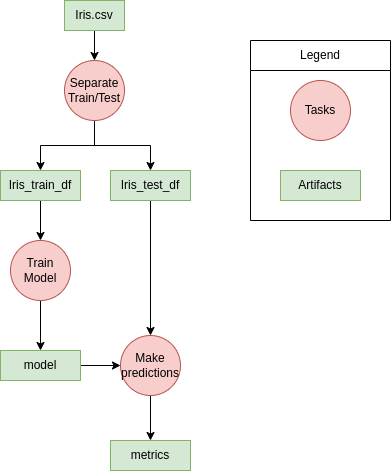

The diagram above was exported from draw.io. Its source (the exported page's mxGraphModel, read from the mxfile embedded in the PNG):
<mxGraphModel dx="992" dy="469" grid="1" gridSize="10" guides="1" tooltips="1" connect="1" arrows="1" fold="1" page="1" pageScale="1" pageWidth="827" pageHeight="1169" math="0" shadow="0">
  <root>
    <mxCell id="0" />
    <mxCell id="1" parent="0" />
    <mxCell id="u5KgdHViXFEOjEGpkzAo-13" style="edgeStyle=orthogonalEdgeStyle;rounded=0;orthogonalLoop=1;jettySize=auto;html=1;" edge="1" parent="1" source="u5KgdHViXFEOjEGpkzAo-1" target="u5KgdHViXFEOjEGpkzAo-11">
      <mxGeometry relative="1" as="geometry" />
    </mxCell>
    <mxCell id="u5KgdHViXFEOjEGpkzAo-14" style="edgeStyle=orthogonalEdgeStyle;rounded=0;orthogonalLoop=1;jettySize=auto;html=1;entryX=0.5;entryY=0;entryDx=0;entryDy=0;" edge="1" parent="1" source="u5KgdHViXFEOjEGpkzAo-1" target="u5KgdHViXFEOjEGpkzAo-12">
      <mxGeometry relative="1" as="geometry" />
    </mxCell>
    <mxCell id="u5KgdHViXFEOjEGpkzAo-1" value="Separate Train/Test" style="ellipse;whiteSpace=wrap;html=1;aspect=fixed;fillColor=#f8cecc;strokeColor=#b85450;" vertex="1" parent="1">
      <mxGeometry x="354" y="120" width="60" height="60" as="geometry" />
    </mxCell>
    <mxCell id="u5KgdHViXFEOjEGpkzAo-10" style="edgeStyle=orthogonalEdgeStyle;rounded=0;orthogonalLoop=1;jettySize=auto;html=1;entryX=0.5;entryY=0;entryDx=0;entryDy=0;" edge="1" parent="1" source="u5KgdHViXFEOjEGpkzAo-9" target="u5KgdHViXFEOjEGpkzAo-1">
      <mxGeometry relative="1" as="geometry" />
    </mxCell>
    <mxCell id="u5KgdHViXFEOjEGpkzAo-9" value="Iris.csv" style="rounded=0;whiteSpace=wrap;html=1;fillColor=#d5e8d4;strokeColor=#82b366;" vertex="1" parent="1">
      <mxGeometry x="354" y="60" width="60" height="30" as="geometry" />
    </mxCell>
    <mxCell id="u5KgdHViXFEOjEGpkzAo-16" style="edgeStyle=orthogonalEdgeStyle;rounded=0;orthogonalLoop=1;jettySize=auto;html=1;" edge="1" parent="1" source="u5KgdHViXFEOjEGpkzAo-11" target="u5KgdHViXFEOjEGpkzAo-15">
      <mxGeometry relative="1" as="geometry" />
    </mxCell>
    <mxCell id="u5KgdHViXFEOjEGpkzAo-11" value="Iris_train_df" style="rounded=0;whiteSpace=wrap;html=1;fillColor=#d5e8d4;strokeColor=#82b366;" vertex="1" parent="1">
      <mxGeometry x="290" y="230" width="80" height="30" as="geometry" />
    </mxCell>
    <mxCell id="u5KgdHViXFEOjEGpkzAo-20" style="edgeStyle=orthogonalEdgeStyle;rounded=0;orthogonalLoop=1;jettySize=auto;html=1;entryX=0.5;entryY=0;entryDx=0;entryDy=0;" edge="1" parent="1" source="u5KgdHViXFEOjEGpkzAo-12" target="u5KgdHViXFEOjEGpkzAo-19">
      <mxGeometry relative="1" as="geometry" />
    </mxCell>
    <mxCell id="u5KgdHViXFEOjEGpkzAo-12" value="Iris_test_df" style="rounded=0;whiteSpace=wrap;html=1;fillColor=#d5e8d4;strokeColor=#82b366;" vertex="1" parent="1">
      <mxGeometry x="400" y="230" width="80" height="30" as="geometry" />
    </mxCell>
    <mxCell id="u5KgdHViXFEOjEGpkzAo-18" style="edgeStyle=orthogonalEdgeStyle;rounded=0;orthogonalLoop=1;jettySize=auto;html=1;entryX=0.5;entryY=0;entryDx=0;entryDy=0;" edge="1" parent="1" source="u5KgdHViXFEOjEGpkzAo-15" target="u5KgdHViXFEOjEGpkzAo-17">
      <mxGeometry relative="1" as="geometry" />
    </mxCell>
    <mxCell id="u5KgdHViXFEOjEGpkzAo-15" value="Train Model" style="ellipse;whiteSpace=wrap;html=1;aspect=fixed;fillColor=#f8cecc;strokeColor=#b85450;" vertex="1" parent="1">
      <mxGeometry x="300" y="300" width="60" height="60" as="geometry" />
    </mxCell>
    <mxCell id="u5KgdHViXFEOjEGpkzAo-21" style="edgeStyle=orthogonalEdgeStyle;rounded=0;orthogonalLoop=1;jettySize=auto;html=1;entryX=0;entryY=0.5;entryDx=0;entryDy=0;" edge="1" parent="1" source="u5KgdHViXFEOjEGpkzAo-17" target="u5KgdHViXFEOjEGpkzAo-19">
      <mxGeometry relative="1" as="geometry" />
    </mxCell>
    <mxCell id="u5KgdHViXFEOjEGpkzAo-17" value="model" style="rounded=0;whiteSpace=wrap;html=1;fillColor=#d5e8d4;strokeColor=#82b366;" vertex="1" parent="1">
      <mxGeometry x="290" y="410" width="80" height="30" as="geometry" />
    </mxCell>
    <mxCell id="u5KgdHViXFEOjEGpkzAo-23" style="edgeStyle=orthogonalEdgeStyle;rounded=0;orthogonalLoop=1;jettySize=auto;html=1;entryX=0.5;entryY=0;entryDx=0;entryDy=0;" edge="1" parent="1" source="u5KgdHViXFEOjEGpkzAo-19" target="u5KgdHViXFEOjEGpkzAo-22">
      <mxGeometry relative="1" as="geometry" />
    </mxCell>
    <mxCell id="u5KgdHViXFEOjEGpkzAo-19" value="Make predictions" style="ellipse;whiteSpace=wrap;html=1;aspect=fixed;fillColor=#f8cecc;strokeColor=#b85450;" vertex="1" parent="1">
      <mxGeometry x="410" y="395" width="60" height="60" as="geometry" />
    </mxCell>
    <mxCell id="u5KgdHViXFEOjEGpkzAo-22" value="metrics" style="rounded=0;whiteSpace=wrap;html=1;fillColor=#d5e8d4;strokeColor=#82b366;" vertex="1" parent="1">
      <mxGeometry x="400" y="500" width="80" height="30" as="geometry" />
    </mxCell>
    <mxCell id="u5KgdHViXFEOjEGpkzAo-24" value="Tasks" style="ellipse;whiteSpace=wrap;html=1;aspect=fixed;fillColor=#f8cecc;strokeColor=#b85450;" vertex="1" parent="1">
      <mxGeometry x="580" y="140" width="60" height="60" as="geometry" />
    </mxCell>
    <mxCell id="u5KgdHViXFEOjEGpkzAo-25" value="Artifacts" style="rounded=0;whiteSpace=wrap;html=1;fillColor=#d5e8d4;strokeColor=#82b366;" vertex="1" parent="1">
      <mxGeometry x="570" y="230" width="80" height="30" as="geometry" />
    </mxCell>
    <mxCell id="u5KgdHViXFEOjEGpkzAo-26" value="Legend" style="swimlane;fontStyle=0;childLayout=stackLayout;horizontal=1;startSize=30;horizontalStack=0;resizeParent=1;resizeParentMax=0;resizeLast=0;collapsible=1;marginBottom=0;whiteSpace=wrap;html=1;" vertex="1" parent="1">
      <mxGeometry x="540" y="100" width="140" height="180" as="geometry" />
    </mxCell>
  </root>
</mxGraphModel>